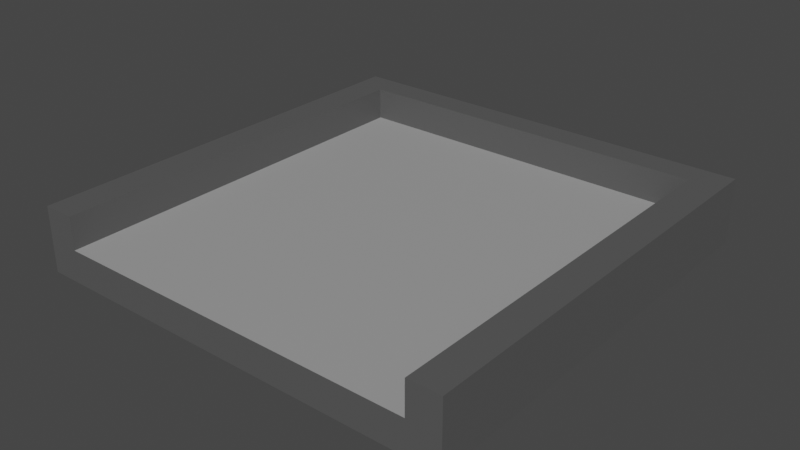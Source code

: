 # Source: roof_tile_1side.blend  (saved by Blender 3.1.7; exported with 4.5.12 LTS)
import bpy
from mathutils import Matrix  # noqa: F401  (used for matrix-valued properties, if any)

bpy.ops.wm.read_factory_settings(use_empty=True)
scene = bpy.context.scene
scene.name = 'Scene'

# ---- collections
col_collection = bpy.data.collections.new('Collection'); scene.collection.children.link(col_collection)

# ---- materials (node trees are filled in below, after node groups)
mat_material_001 = bpy.data.materials.new('Material.001')
mat_material_001.use_transparent_shadow = False
mat_material_002 = bpy.data.materials.new('Material.002')
mat_material_002.use_transparent_shadow = False

# ---- material node trees
mat_material_001.use_nodes = True; mat_material_001.node_tree.nodes.clear()
_N = mat_material_001.node_tree.nodes; _L = mat_material_001.node_tree.links
n0 = _N.new('ShaderNodeBsdfPrincipled'); n0.name = 'Principled BSDF'; n0.location = (10, 300)
n0.distribution = 'GGX'
n0.subsurface_method = 'RANDOM_WALK_SKIN'
n0.inputs[0].default_value = (0.09592, 0.09592, 0.09592, 1.0)
n0.inputs[3].default_value = 1.45
n0.inputs[27].default_value = (0.0, 0.0, 0.0, 1.0)
n0.inputs[28].default_value = 1.0
n1 = _N.new('ShaderNodeOutputMaterial'); n1.name = 'Material Output'; n1.location = (300, 300)
_L.new(n0.outputs[0], n1.inputs[0])
n1.is_active_output = True
mat_material_002.use_nodes = True; mat_material_002.node_tree.nodes.clear()
_N = mat_material_002.node_tree.nodes; _L = mat_material_002.node_tree.links
n0 = _N.new('ShaderNodeBsdfPrincipled'); n0.name = 'Principled BSDF'; n0.location = (10, 300)
n0.distribution = 'GGX'
n0.subsurface_method = 'RANDOM_WALK_SKIN'
n0.inputs[0].default_value = (0.3493, 0.3493, 0.3493, 1.0)
n0.inputs[3].default_value = 1.45
n0.inputs[27].default_value = (0.0, 0.0, 0.0, 1.0)
n0.inputs[28].default_value = 1.0
n1 = _N.new('ShaderNodeOutputMaterial'); n1.name = 'Material Output'; n1.location = (300, 300)
_L.new(n0.outputs[0], n1.inputs[0])
n1.is_active_output = True

# ---- world
world_world = bpy.data.worlds.new('World'); scene.world = world_world
world_world.use_nodes = True; world_world.node_tree.nodes.clear()
_N = world_world.node_tree.nodes; _L = world_world.node_tree.links
n0 = _N.new('ShaderNodeOutputWorld'); n0.name = 'World Output'; n0.location = (300, 300)
n1 = _N.new('ShaderNodeBackground'); n1.name = 'Background'; n1.location = (10, 300)
n1.inputs[0].default_value = (0.05088, 0.05088, 0.05088, 1.0)
_L.new(n1.outputs[0], n0.inputs[0])
n0.is_active_output = True
world_world.color = (0.05088, 0.05088, 0.05088)
world_world.use_sun_shadow = False
world_world.sun_shadow_jitter_overblur = 0.0

# ---- meshes
me_cube_001 = bpy.data.meshes.new('Cube.001')
me_cube_001.from_pydata([(-1.0, -1.0, 0.6981), (-1.0, -1.0, 1.0), (-1.0, 1.0, 0.6981), (-1.0, 1.0, 1.0), (1.0, -1.0, 0.6981), (1.0, -1.0, 1.0), (1.0, 1.0, 0.6981), (1.0, 1.0, 1.0), (0.8523, 1.0, 0.6981), (-0.8523, 1.0, 0.6981), (-0.8523, 1.0, 1.0), (0.8523, 1.0, 1.0), (-0.8523, -1.0, 0.6981), (0.8523, -1.0, 0.6981), (0.8523, -1.0, 1.0), (-0.8523, -1.0, 1.0), (-1.0, 0.8669, 0.6981), (-1.0, 0.8669, 1.0), (1.0, 0.8669, 0.6981), (1.0, 0.8669, 1.0), (0.8523, 0.8669, 1.0), (-0.8523, 0.8669, 1.0), (-0.8523, 0.8669, 0.6981), (0.8523, 0.8669, 0.6981), (-1.0, -1.0, 0.849), (-1.0, 1.0, 0.849), (1.0, 1.0, 0.849), (1.0, -1.0, 0.849), (-0.8523, 1.0, 0.849), (0.8523, 1.0, 0.849), (1.0, 0.8669, 0.849), (-1.0, 0.8669, 0.849), (0.8523, -1.0, 0.8484), (-0.8523, -1.0, 0.8484), (0.8523, 0.8669, 0.8484), (-0.8523, 0.8669, 0.8484)], [], [(31, 17, 3, 25), (29, 11, 7, 26), (30, 19, 5, 27), (33, 15, 1, 24), (23, 18, 4, 13), (21, 17, 1, 15), (19, 20, 14, 5), (14, 20, 34, 32), (16, 22, 12, 0), (22, 23, 13, 12), (27, 5, 14, 32), (25, 3, 10, 28), (28, 10, 11, 29), (9, 8, 23, 22), (2, 9, 22, 16), (11, 10, 21, 20), (7, 11, 20, 19), (10, 3, 17, 21), (8, 6, 18, 23), (26, 7, 19, 30), (24, 1, 17, 31), (0, 24, 31, 16), (6, 26, 30, 18), (9, 28, 29, 8), (2, 25, 28, 9), (13, 32, 33, 12), (4, 27, 32, 13), (12, 33, 24, 0), (18, 30, 27, 4), (8, 29, 26, 6), (16, 31, 25, 2), (34, 35, 33, 32), (20, 21, 35, 34), (21, 15, 33, 35)])
me_cube_001.polygons.foreach_set('material_index', [0, 0, 0, 0, 0, 0, 0, 0, 0, 0, 0, 0, 0, 0, 0, 0, 0, 0, 0, 0, 0, 0, 0, 0, 0, 0, 0, 0, 0, 0, 0, 1, 0, 0])
_uv = me_cube_001.uv_layers.new(name='UVMap')
_uv.uv.foreach_set('vector', [0.5, 0.2334, 0.625, 0.2334, 0.625, 0.25, 0.5, 0.25, 0.5, 0.4167, 0.625, 0.4167, 0.625, 0.5, 0.5, 0.5, 0.5, 0.5166, 0.625, 0.5166, 0.625, 0.75, 0.5, 0.75, 0.5, 0.9167, 0.625, 0.9167, 0.625, 1.0, 0.5, 1.0, 0.2917, 0.5166, 0.375, 0.5166, 0.375, 0.75, 0.2917, 0.75, 0.7917, 0.5166, 0.875, 0.5166, 0.875, 0.75, 0.7917, 0.75, 0.625, 0.5166, 0.7083, 0.5166, 0.7083, 0.75, 0.625, 0.75, 0.7083, 0.75, 0.7083, 0.5166, 0.7083, 0.5166, 0.7083, 0.75, 0.125, 0.5166, 0.2083, 0.5166, 0.2083, 0.75, 0.125, 0.75, 0.2083, 0.5166, 0.2917, 0.5166, 0.2917, 0.75, 0.2083, 0.75, 0.5, 0.75, 0.625, 0.75, 0.625, 0.8333, 0.5, 0.8333, 0.5, 0.25, 0.625, 0.25, 0.625, 0.3333, 0.5, 0.3333, 0.5, 0.3333, 0.625, 0.3333, 0.625, 0.4167, 0.5, 0.4167, 0.2083, 0.5, 0.2917, 0.5, 0.2917, 0.5166, 0.2083, 0.5166, 0.125, 0.5, 0.2083, 0.5, 0.2083, 0.5166, 0.125, 0.5166, 0.7083, 0.5, 0.7917, 0.5, 0.7917, 0.5166, 0.7083, 0.5166, 0.625, 0.5, 0.7083, 0.5, 0.7083, 0.5166, 0.625, 0.5166, 0.7917, 0.5, 0.875, 0.5, 0.875, 0.5166, 0.7917, 0.5166, 0.2917, 0.5, 0.375, 0.5, 0.375, 0.5166, 0.2917, 0.5166, 0.5, 0.5, 0.625, 0.5, 0.625, 0.5166, 0.5, 0.5166, 0.5, 0.0, 0.625, 0.0, 0.625, 0.2334, 0.5, 0.2334, 0.375, 0.0, 0.5, 0.0, 0.5, 0.2334, 0.375, 0.2334, 0.375, 0.5, 0.5, 0.5, 0.5, 0.5166, 0.375, 0.5166, 0.375, 0.3333, 0.5, 0.3333, 0.5, 0.4167, 0.375, 0.4167, 0.375, 0.25, 0.5, 0.25, 0.5, 0.3333, 0.375, 0.3333, 0.375, 0.8333, 0.5, 0.8333, 0.5, 0.9167, 0.375, 0.9167, 0.375, 0.75, 0.5, 0.75, 0.5, 0.8333, 0.375, 0.8333, 0.375, 0.9167, 0.5, 0.9167, 0.5, 1.0, 0.375, 1.0, 0.375, 0.5166, 0.5, 0.5166, 0.5, 0.75, 0.375, 0.75, 0.375, 0.4167, 0.5, 0.4167, 0.5, 0.5, 0.375, 0.5, 0.375, 0.2334, 0.5, 0.2334, 0.5, 0.25, 0.375, 0.25, 0.7083, 0.5166, 0.7917, 0.5166, 0.7917, 0.75, 0.7083, 0.75, 0.7083, 0.5166, 0.7917, 0.5166, 0.7917, 0.5166, 0.7083, 0.5166, 0.7917, 0.5166, 0.7917, 0.75, 0.7917, 0.75, 0.7917, 0.5166])
me_cube_001.materials.append(mat_material_001)
me_cube_001.materials.append(mat_material_002)
me_cube_001.use_remesh_fix_poles = True
me_cube_001.use_remesh_preserve_attributes = False
me_cube_001.update()

# ---- objects
ob_cube = bpy.data.objects.new('Cube', me_cube_001)

# ---- transforms, parenting, visibility, modifiers, constraints
ob_cube.location = (0.0, 0.0, -0.6562)

# ---- collection membership
col_collection.objects.link(ob_cube)

# ---- scene / render settings (as saved in the file)
scene.frame_start = 1; scene.frame_end = 250; scene.frame_set(1)
scene.render.engine = 'BLENDER_EEVEE_NEXT'
scene.cycles.sampling_pattern = 'TABULATED_SOBOL'
scene.cycles.use_light_tree = False
scene.view_settings.view_transform = 'Filmic'
bpy.context.view_layer.update()

# ---- added for rendering (the .blend has no active camera and no usable light): camera, sun
cam_auto = bpy.data.cameras.new('AutoCamera')
cam_auto.lens = 50.0
cam_auto.sensor_width = 36.0
cam_auto.clip_end = 1000.0
ob_auto_camera = bpy.data.objects.new('AutoCamera', cam_auto)
scene.collection.objects.link(ob_auto_camera)
ob_auto_camera.location = (2.6318, -3.15816, 2.29827)
ob_auto_camera.rotation_euler = (1.09748, -7.21219e-08, 0.694738)
scene.camera = ob_auto_camera
light_auto_sun = bpy.data.lights.new('AutoSun', 'SUN')
light_auto_sun.energy = 3.0
light_auto_sun.angle = 0.0523599
ob_auto_sun = bpy.data.objects.new('AutoSun', light_auto_sun)
scene.collection.objects.link(ob_auto_sun)
ob_auto_sun.rotation_euler = (0.872665, 0.174533, 0.523599)
bpy.context.view_layer.update()
